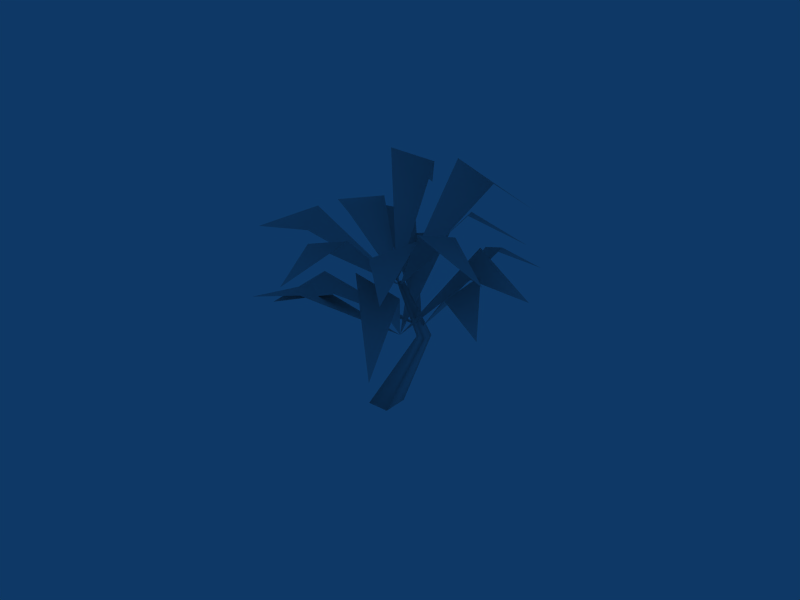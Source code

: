 # Source: Palm.blend  (saved by Blender 2.49.2; exported with 4.5.12 LTS)
import bpy
from mathutils import Matrix  # noqa: F401  (used for matrix-valued properties, if any)

bpy.ops.wm.read_factory_settings(use_empty=True)
scene = bpy.context.scene
scene.name = 'Scene'

# ---- collections
col_collection_1 = bpy.data.collections.new('Collection 1'); scene.collection.children.link(col_collection_1)

# ---- materials (node trees are filled in below, after node groups)
mat_0 = bpy.data.materials.new('0')
mat_0.alpha_threshold = 0.0
mat_0.specular_color = (0.9, 0.9, 0.9)
mat_0.roughness = 0.5
mat_0.specular_intensity = 0.1
mat_0.line_color = (0.0, 0.0, 0.0, 1.0)

# ---- material node trees

# ---- world
world_world = bpy.data.worlds.new('World'); scene.world = world_world
world_world.color = (0.05656, 0.2208, 0.4)
world_world.use_sun_shadow = False
world_world.sun_shadow_jitter_overblur = 0.0
world_world.cycles.sampling_method = 'MANUAL'
world_world.cycles.sample_map_resolution = 256

# ---- meshes
me_mesh03 = bpy.data.meshes.new('"Mesh03"')
me_mesh03.from_pydata([(-4.672, -26.99, 38.07), (-5.964, -18.28, 43.14), (2.744, -16.99, 45.74), (0.1595, 0.428, 29.55), (24.41, -6.316, 39.33), (12.52, -9.657, 47.13), (14.36, -1.048, 44.29), (0.1595, 0.428, 29.55), (10.22, 31.53, 37.99), (9.135, 17.95, 47.69), (0.3317, 18.03, 50.87), (0.1595, 0.428, 29.55), (-26.77, 12.03, 37.08), (-14.78, 13.25, 40.64), (-16.92, 4.705, 39.0), (0.1595, 0.428, 29.55), (12.48, -25.43, 29.66), (7.505, -17.72, 34.02), (14.78, -12.63, 36.35), (5.317, 0.6355, 18.84), (29.94, 5.698, 28.7), (20.47, -1.746, 36.96), (18.51, 6.562, 33.4), (5.317, 0.6355, 18.84), (0.9966, 33.63, 24.53), (5.626, 21.72, 35.32), (-2.431, 18.31, 38.64), (5.317, 0.6355, 18.84), (-24.12, 0.2177, 25.88), (-13.87, 6.714, 29.12), (-12.13, -2.025, 28.22), (5.317, 0.6355, 18.84), (-21.83, -18.21, 38.07), (-16.71, -11.05, 43.14), (-9.552, -16.17, 45.74), (0.6876, -1.847, 29.55), (13.45, -23.54, 39.33), (2.571, -17.69, 47.13), (9.875, -12.77, 44.29), (0.6876, -1.847, 29.55), (29.53, 13.54, 37.99), (19.31, 4.521, 47.69), (13.04, 10.7, 50.87), (0.6876, -1.847, 29.55), (-10.62, 25.21, 37.08), (-1.157, 17.75, 40.64), (-8.627, 13.09, 39.0), (0.6876, -1.847, 29.55), (0.1438, -1.678, 30.16), (0.8576, -2.367, 30.16), (1.651, -1.545, 30.16), (0.9372, -0.8562, 30.16), (4.198, 0.4627, 16.89), (5.625, -0.9158, 16.89), (7.212, 0.7273, 16.89), (5.784, 2.106, 16.89), (-5.468, 2.75, 7.073e-09), (-2.007, -0.5924, 4.182e-09), (1.839, 3.391, 8.541e-10), (-1.622, 6.733, 3.745e-09), (-1.814, 3.07, 3.964e-09), (10.89, 24.06, 27.08), (5.238, 17.31, 32.15), (11.99, 11.65, 34.75), (0.6876, -1.847, 18.56), (24.89, -8.763, 28.34), (16.49, 0.2975, 36.15), (13.56, -8.005, 33.31), (0.6876, -1.847, 18.56), (-6.979, -33.62, 27.0), (-0.8108, -21.48, 36.7), (-8.363, -16.95, 39.88), (0.6876, -1.847, 18.56), (-28.34, 2.325, 26.09), (-18.75, -4.972, 29.65), (-16.11, 3.427, 28.01), (0.6876, -1.847, 18.56)], [], [(1, 0, 2), (1, 2, 3), (6, 5, 4), (5, 6, 7), (10, 9, 8), (9, 10, 11), (14, 13, 12), (13, 14, 15), (17, 16, 18), (17, 18, 19), (22, 21, 20), (21, 22, 23), (26, 25, 24), (25, 26, 27), (30, 29, 28), (29, 30, 31), (33, 32, 34), (33, 34, 35), (38, 37, 36), (37, 38, 39), (42, 41, 40), (41, 42, 43), (46, 45, 44), (45, 46, 47), (48, 49, 50), (48, 50, 51), (48, 52, 53), (48, 53, 49), (49, 53, 54), (49, 54, 50), (50, 54, 55), (50, 55, 51), (51, 55, 52), (52, 48, 51), (52, 56, 57), (52, 57, 53), (53, 57, 58), (53, 58, 54), (54, 58, 59), (54, 59, 55), (55, 59, 56), (55, 56, 52), (56, 60, 57), (57, 60, 58), (58, 60, 59), (59, 60, 56), (63, 61, 62), (62, 64, 63), (67, 65, 66), (66, 68, 67), (71, 69, 70), (70, 72, 71), (75, 73, 74), (74, 76, 75)])
me_mesh03.polygons.foreach_set('use_smooth', [True] * 54)
_uv = me_mesh03.uv_layers.new(name='UVTex')
_uv.uv.foreach_set('vector', [-0.5161, 0.0134, -0.987, 0.9936, -0.5187, 0.9977, -0.987, 0.9936, -0.5161, 0.0134, -0.9857, 0.0505, -0.5103, 0.0141, -0.9868, 0.9852, -0.9056, 0.0397, -0.9868, 0.9852, -0.5103, 0.0141, -0.4929, 0.9839, -0.9868, 0.9868, -0.5143, 0.0121, -0.5063, 1.0, -0.5143, 0.0121, -0.9868, 0.9868, -0.989, 0.0145, -0.987, 0.9896, -0.5158, 0.0125, -0.5185, 1.003, -0.5158, 0.0125, -0.987, 0.9896, -0.9888, 0.0283, -0.5161, 0.0134, -0.987, 0.9936, -0.5187, 0.9977, -0.987, 0.9936, -0.5161, 0.0134, -0.9857, 0.0505, -0.5103, 0.0141, -0.9868, 0.9852, -0.9056, 0.0397, -0.9868, 0.9852, -0.5103, 0.0141, -0.4929, 0.9839, -0.9868, 0.9868, -0.5143, 0.0121, -0.5063, 1.0, -0.5143, 0.0121, -0.9868, 0.9868, -0.989, 0.0145, -0.987, 0.9896, -0.5158, 0.0125, -0.5185, 1.003, -0.5158, 0.0125, -0.987, 0.9896, -0.9888, 0.0283, -0.5161, 0.0134, -0.987, 0.9936, -0.5187, 0.9977, -0.987, 0.9936, -0.5161, 0.0134, -0.9857, 0.0505, -0.5103, 0.0141, -0.9868, 0.9852, -0.9056, 0.0397, -0.9868, 0.9852, -0.5103, 0.0141, -0.4929, 0.9839, -0.9868, 0.9868, -0.5143, 0.0121, -0.5063, 1.0, -0.5143, 0.0121, -0.9868, 0.9868, -0.989, 0.0145, -0.987, 0.9896, -0.5158, 0.0125, -0.5185, 1.003, -0.5158, 0.0125, -0.987, 0.9896, -0.9888, 0.0283, 0.7726, 1.988, 0.7525, 1.988, 0.7525, 1.988, 0.7726, 1.988, 0.7525, 1.988, 0.7726, 1.988, 0.7726, 1.988, 0.7436, 0.6795, 0.7033, 0.6795, 0.7726, 1.988, 0.7033, 0.6795, 0.7525, 1.988, -0.0823, 1.972, -0.0389, 0.6736, -0.0389, 0.6736, -0.0823, 1.972, -0.0389, 0.6736, -0.0823, 1.972, -0.0823, 1.972, -0.0389, 0.6736, -0.0744, 0.6736, -0.0823, 1.972, -0.0744, 0.6736, -0.1, 1.972, -0.1, 1.972, -0.0744, 0.6736, -0.0744, 0.6736, -0.1, 1.972, -0.0744, 0.6736, -0.1, 1.972, 0.7436, 0.6795, 0.9171, -0.9854, 0.8194, -0.9854, 0.7436, 0.6795, 0.8194, -0.9854, 0.7033, 0.6795, -0.0389, 0.6736, -0.1412, -0.978, -0.1412, -0.978, -0.0389, 0.6736, -0.1412, -0.978, -0.0389, 0.6736, -0.0389, 0.6736, -0.1412, -0.978, -0.2273, -0.978, -0.0389, 0.6736, -0.2273, -0.978, -0.0744, 0.6736, -0.0744, 0.6736, -0.2273, -0.978, -0.2273, -0.978, -0.0744, 0.6736, -0.2273, -0.978, -0.0744, 0.6736, 0.9171, -0.9854, 0.8682, -0.9854, 0.8194, -0.9854, 0.8194, -0.9854, 0.8682, -0.9854, 0.8194, -0.9854, 0.8194, -0.9854, 0.8682, -0.9854, 0.9171, -0.9854, 0.9171, -0.9854, 0.8682, -0.9854, 0.9171, -0.9854, -0.9869, 0.9897, -0.5236, 0.9569, -0.5148, 0.0111, -0.5148, 0.0111, -0.9808, 0.0251, -0.9869, 0.9897, -0.5112, 0.0126, -0.4633, 0.9968, -0.9869, 0.9906, -0.9869, 0.9906, -0.9885, 0.0345, -0.5112, 0.0126, -0.5104, 0.0142, -0.9839, 0.0424, -0.9869, 0.9841, -0.9869, 0.9841, -0.5068, 1.005, -0.5104, 0.0142, -0.987, 0.9896, -0.5155, 0.9837, -0.5157, 0.0128, -0.5157, 0.0128, -0.9816, 0.0383, -0.987, 0.9896])
me_mesh03.materials.append(mat_0)
me_mesh03.use_remesh_preserve_volume = False
me_mesh03.use_remesh_preserve_attributes = False
me_mesh03.use_mirror_vertex_groups = False
me_mesh03.update()

# ---- objects
ob_mesh03 = bpy.data.objects.new('"Mesh03"', me_mesh03)

# ---- transforms, parenting, visibility, modifiers, constraints
ob_mesh03.location = (-0.6816, -0.0152, 0.005)
ob_mesh03.rotation_euler = (0.0, -0.0, 0.7679)
ob_mesh03.scale = (0.3226, 0.3226, 0.3226)
ob_mesh03.lock_rotations_4d = False
ob_mesh03.empty_display_type = 'ARROWS'
ob_mesh03.lineart.crease_threshold = 0.0

# ---- collection membership
col_collection_1.objects.link(ob_mesh03)

# ---- scene / render settings (as saved in the file)
scene.frame_start = 1; scene.frame_end = 250; scene.frame_set(1)
scene.render.engine = 'BLENDER_EEVEE_NEXT'
scene.render.image_settings.file_format = 'JPEG'
scene.render.image_settings.color_mode = 'RGB'
scene.render.image_settings.compression = 90
scene.render.resolution_x = 800
scene.render.resolution_y = 600
scene.render.pixel_aspect_x = 100.0
scene.render.pixel_aspect_y = 100.0
scene.render.fps = 25
scene.render.dither_intensity = 0.0
scene.render.use_compositing = False
scene.render.use_sequencer = False
scene.render.bake_margin = 2
scene.render.bake_bias = 0.0
scene.render.use_stamp_time = False
scene.render.use_stamp_date = False
scene.render.use_stamp_frame = False
scene.render.use_stamp_camera = False
scene.render.use_stamp_scene = False
scene.render.use_stamp_filename = False
scene.render.use_stamp_render_time = False
scene.render.stamp_font_size = 0
scene.cycles.use_denoising = False
scene.cycles.samples = 10
scene.cycles.sampling_pattern = 'TABULATED_SOBOL'
scene.cycles.light_sampling_threshold = 0.0
scene.cycles.use_adaptive_sampling = False
scene.cycles.use_light_tree = False
scene.cycles.blur_glossy = 0.0
scene.cycles.volume_bounces = 1
scene.cycles.pixel_filter_type = 'GAUSSIAN'
scene.cycles.sample_clamp_indirect = 0.0
scene.view_settings.view_transform = 'Raw'
bpy.context.view_layer.update()

# ---- added for rendering (the .blend has no active camera): camera
cam_auto = bpy.data.cameras.new('AutoCamera')
cam_auto.lens = 50.0
cam_auto.sensor_width = 36.0
cam_auto.clip_end = 1000.0
ob_auto_camera = bpy.data.objects.new('AutoCamera', cam_auto)
scene.collection.objects.link(ob_auto_camera)
ob_auto_camera.location = (39.9303, -48.3468, 40.5511)
ob_auto_camera.rotation_euler = (1.09748, -7.21219e-08, 0.694738)
scene.camera = ob_auto_camera
bpy.context.view_layer.update()
